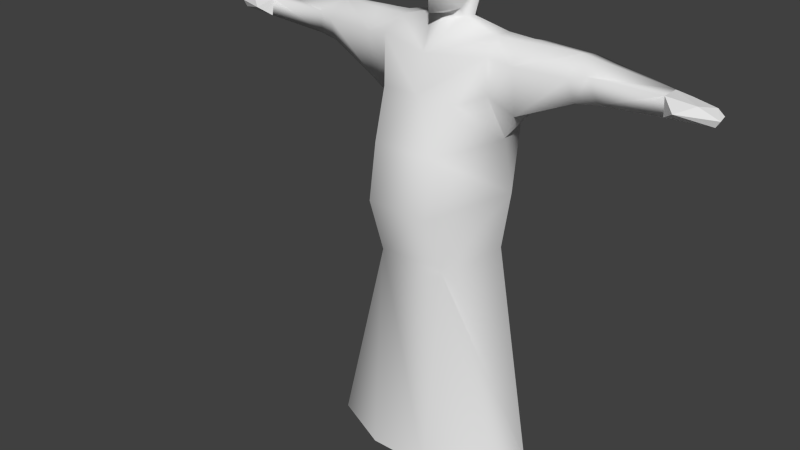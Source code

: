 # Source: moine.blend  (saved by Blender 2.63.0; exported with 4.5.12 LTS)
import bpy
from mathutils import Matrix  # noqa: F401  (used for matrix-valued properties, if any)

bpy.ops.wm.read_factory_settings(use_empty=True)
scene = bpy.context.scene
scene.name = 'Scene'

# ---- collections
col_collection_6 = bpy.data.collections.new('Collection 6'); scene.collection.children.link(col_collection_6)

# ---- world
world_world = bpy.data.worlds.new('World'); scene.world = world_world
world_world.color = (0.05088, 0.05088, 0.05088)
world_world.use_sun_shadow = False
world_world.sun_shadow_jitter_overblur = 0.0
world_world.cycles.sampling_method = 'MANUAL'
world_world.cycles.sample_map_resolution = 256

# ---- meshes
me_cube = bpy.data.meshes.new('Cube')
me_cube.from_pydata([(12.81, 0.5719, -15.13), (14.77, 0.5719, -15.13), (-9.749, -0.1088, -0.2808), (9.749, -0.1088, -0.2808), (-9.67, 0.4493, -0.1338), (9.67, 0.4493, -0.1338), (-9.193, -0.2333, 0.2725), (9.193, -0.2333, 0.2725), (-8.745, 0.4055, 0.2772), (8.745, 0.4055, 0.2772), (-9.571, 0.3374, 0.1478), (9.571, 0.3374, 0.1478), (-9.902, -0.1359, -0.04647), (9.902, -0.1359, -0.04647), (-8.621, -0.6314, 0.004008), (8.621, -0.6314, 0.004008), (-9.845, 0.2445, -0.01486), (9.845, 0.2445, -0.01486), (-0.04338, -0.2481, 1.31), (0.8937, -0.7986, 2.633), (-0.9804, -0.7986, 2.633), (1.243, 0.2918, 2.816), (-1.33, 0.2918, 2.816), (0.6725, 0.9601, 3.604), (-0.7593, 0.9601, 3.604), (0.774, 0.03769, 3.723), (-0.8608, 0.03769, 3.723), (0.5622, 1.521, 2.455), (-0.649, 1.521, 2.455), (0.9395, -0.9271, 3.108), (-1.026, -0.9271, 3.108), (-0.04338, -1.101, 2.197), (0.845, -0.9173, 3.437), (-0.9317, -0.9173, 3.437), (0.455, 1.238, 3.457), (-0.5417, 1.238, 3.457), (0.7892, -0.4561, 3.674), (-0.876, -0.4561, 3.674), (-0.04338, -1.082, 1.497), (0.603, -0.1875, 1.573), (-0.6897, -0.1875, 1.573), (-0.04338, 1.521, 2.455), (-0.04338, 1.238, 3.521), (-0.04338, 0.9495, 3.658), (-0.04338, 0.0271, 3.88), (-0.04338, -0.6142, 3.765), (3.161, 1.33, 0.6018), (-3.212, 1.33, 0.6018), (-0.04338, -1.091, 3.575), (-0.04338, -1.11, 2.859), (-0.04338, 1.32, 1.467), (1.123, -2.568, -15.54), (-1.268, -2.568, -15.54), (-0.04338, 2.476, -7.195), (-0.04338, 2.723, -4.653), (-0.04338, -0.4292, 1.084), (-0.01821, 2.1, -0.06233), (1.922, 1.753, -2.36), (-2.009, 1.753, -2.36), (0.453, 0.7846, 1.103), (-0.5397, 0.7846, 1.103), (0.7295, 0.441, 1.229), (-0.8163, 0.441, 1.229), (-0.04338, -1.353, 0.2194), (2.988, -0.06582, 0.9054), (-3.075, -0.06582, 0.9054), (4.953, -0.4272, 0.1737), (-5.04, -0.4272, 0.1737), (0.5776, 0.00343, 1.247), (-0.6644, 0.00343, 1.247), (1.948, 0.00343, 0.8628), (-2.035, 0.003431, 0.8628), (2.067, 0.5321, 0.9019), (-2.154, 0.5321, 0.9019), (2.12, -0.7182, 0.3439), (-2.207, -0.7182, 0.3439), (2.941, -0.5737, 0.1839), (-3.028, -0.5737, 0.1839), (3.095, 0.4622, 0.8817), (-3.098, 0.4622, 0.8817), (4.939, 0.3957, 0.8083), (-5.026, 0.3957, 0.8083), (5.656, 0.4163, 0.6822), (-5.742, 0.4163, 0.6822), (8.115, -0.1971, 0.3332), (-8.159, -0.1971, 0.3332), (5.515, -0.2572, 0.3386), (-5.602, -0.2572, 0.3386), (8.132, 0.4709, 0.3444), (-8.176, 0.4709, 0.3444), (5.887, 1.164, 0.437), (-5.973, 1.164, 0.437), (5.028, 1.163, 0.6007), (-5.115, 1.163, 0.6007), (-0.07215, 3.266, -15.54), (8.168, 0.5923, -0.3309), (-8.211, 0.5923, -0.3309), (6.111, 0.9489, -0.4716), (-6.198, 0.9489, -0.4716), (5.179, 0.8315, -0.6101), (-5.265, 0.8315, -0.6101), (3.12, 1.002, -1.509), (-3.207, 1.002, -1.509), (1.943, 1.483, 0.07439), (-2.029, 1.483, 0.07439), (0.8808, 2.585, -4.653), (-0.9676, 2.585, -4.653), (1.428, 1.445, -7.34), (-1.514, 1.445, -7.34), (2.199, 2.29, -15.54), (-2.344, 2.29, -15.54), (-0.04338, -1.618, -1.182), (1.213, -2.324, -2.974), (-1.3, -2.324, -2.974), (1.187, -2.692, -5.06), (-1.274, -2.692, -5.06), (1.288, -1.869, -7.345), (-1.375, -1.869, -7.345), (8.172, -0.2512, -0.3173), (-8.215, -0.2512, -0.3173), (5.84, 0.007569, -0.5869), (-5.927, 0.007571, -0.5869), (5.045, -0.07267, -0.6974), (-5.131, -0.07267, -0.6974), (2.991, -0.3581, -1.585), (-3.077, -0.3581, -1.585), (2.122, -0.6886, -0.9693), (-2.209, -0.6886, -0.9693), (2.266, 0.2526, -2.704), (-2.353, 0.2526, -2.704), (3.74, -1.189, -15.54), (3.859, 0.224, -15.54), (-3.953, 0.224, -15.54), (2.301, 0.2693, -6.893), (-2.388, 0.2693, -6.893), (2.647, 0.2561, -4.653), (-2.733, 0.2561, -4.653), (-3.63, -1.537, -15.54), (-1.508, -1.587, -1.193), (1.526, -1.587, -1.193), (12.81, 3.513, -15.13), (14.77, 3.513, -15.13), (12.62, 0.5719, -14.8), (12.62, 3.513, -14.8), (12.81, 0.5719, -14.48), (12.81, 3.513, -14.48), (14.77, 0.5719, -14.48), (14.77, 3.513, -14.48), (14.64, 0.5719, -14.8), (14.64, 3.513, -14.8), (21.12, 0.1822, -15.62), (21.43, 0.4669, -15.62), (20.99, 0.529, -15.62), (21.37, 0.1822, -7.451), (21.68, 0.4669, -7.451), (21.24, 0.529, -7.451), (20.98, 0.1822, -3.109), (21.29, 0.4669, -3.109), (20.84, 0.529, -3.109), (20.68, 0.1822, 0.04355), (20.95, 0.4669, -0.1159), (20.56, 0.529, 0.111), (21.42, 0.1822, 1.235), (21.58, 0.4669, 0.9635), (21.35, 0.529, 1.35), (22.64, 0.1822, 1.381), (22.59, 0.4669, 1.071), (22.67, 0.529, 1.512), (24.0, 0.1822, 0.3897), (23.74, 0.4669, 0.2045), (24.1, 0.529, 0.468)], [], [(2, 4, 96, 119), (3, 118, 95, 5), (89, 8, 6, 85), (7, 9, 88, 84), (6, 8, 10), (11, 9, 7), (6, 10, 12), (13, 11, 7), (119, 85, 14), (15, 84, 118), (85, 6, 14), (15, 7, 84), (14, 2, 119), (3, 15, 118), (2, 14, 12), (13, 15, 3), (6, 12, 14), (15, 13, 7), (96, 8, 89), (88, 9, 95), (96, 10, 8), (9, 11, 95), (96, 4, 10), (11, 5, 95), (10, 16, 12), (13, 17, 11), (4, 16, 10), (11, 17, 5), (2, 12, 16), (17, 13, 3), (2, 16, 4), (5, 17, 3), (49, 31, 19, 29), (30, 20, 31, 49), (105, 54, 56), (106, 56, 54), (117, 52, 51, 116), (117, 116, 114, 115), (113, 112, 111), (115, 114, 112, 113), (56, 57, 105), (106, 58, 56), (57, 56, 103), (104, 56, 58), (53, 107, 109, 94), (110, 108, 53, 94), (133, 131, 109, 107), (110, 132, 134, 108), (116, 130, 131, 133), (107, 105, 135, 133), (136, 106, 108, 134), (54, 105, 107, 53), (108, 106, 54, 53), (18, 55, 68), (55, 18, 69), (39, 18, 68), (69, 18, 40), (38, 18, 39), (40, 18, 38), (31, 38, 39, 19), (40, 38, 31, 20), (21, 19, 39), (40, 20, 22), (21, 39, 68), (69, 40, 22), (27, 21, 59), (60, 22, 28), (41, 27, 59, 50), (60, 28, 41, 50), (59, 21, 61), (62, 22, 60), (61, 21, 68), (69, 22, 62), (21, 27, 34), (35, 28, 22), (23, 21, 34), (35, 22, 24), (19, 21, 29), (30, 22, 20), (29, 21, 32), (33, 22, 30), (32, 21, 36), (37, 22, 33), (21, 25, 36), (37, 26, 22), (21, 23, 25), (26, 24, 22), (32, 48, 49, 29), (49, 48, 33, 30), (36, 45, 48, 32), (48, 45, 37, 33), (25, 44, 45, 36), (45, 44, 26, 37), (23, 43, 44, 25), (44, 43, 24, 26), (34, 42, 43, 23), (43, 42, 35, 24), (27, 41, 42, 34), (42, 41, 28, 35), (56, 50, 59), (60, 50, 56), (101, 57, 103, 46), (104, 58, 102, 47), (92, 99, 101, 46), (102, 100, 93, 47), (78, 80, 92, 46), (93, 81, 79, 47), (78, 46, 103, 72), (104, 47, 79, 73), (66, 76, 124, 122), (125, 77, 67, 123), (99, 122, 124, 101), (125, 123, 100, 102), (78, 64, 80), (81, 65, 79), (76, 66, 80, 64), (81, 67, 77, 65), (97, 120, 122, 99), (123, 121, 98, 100), (95, 118, 120, 97), (121, 119, 96, 98), (101, 124, 128, 57), (129, 125, 102, 58), (124, 126, 128), (129, 127, 125), (90, 97, 99, 92), (100, 98, 91, 93), (86, 66, 122, 120), (123, 67, 87, 121), (80, 66, 86, 82), (87, 67, 81, 83), (82, 90, 92, 80), (93, 91, 83, 81), (55, 63, 68), (69, 63, 55), (61, 68, 70), (71, 69, 62), (59, 72, 103, 56), (104, 73, 60, 56), (57, 128, 135, 105), (136, 129, 58, 106), (61, 70, 72, 59), (73, 71, 62, 60), (74, 63, 111), (111, 63, 75), (63, 74, 70, 68), (71, 75, 63, 69), (70, 74, 76, 64), (77, 75, 71, 65), (70, 64, 78, 72), (79, 65, 71, 73), (76, 74, 126, 124), (127, 75, 77, 125), (82, 88, 90), (91, 89, 83), (86, 84, 88, 82), (89, 85, 87, 83), (84, 86, 120, 118), (121, 87, 85, 119), (88, 95, 97, 90), (98, 96, 89, 91), (116, 133, 135, 114), (136, 134, 117, 115), (112, 114, 135, 128), (136, 115, 113, 129), (52, 117, 137), (51, 130, 116), (117, 134, 132, 137), (75, 138, 111), (74, 111, 139), (75, 127, 138), (127, 129, 138), (113, 138, 129), (111, 138, 113), (111, 112, 139), (112, 128, 139), (126, 139, 128), (74, 139, 126), (141, 1, 0, 140), (143, 140, 0, 142), (145, 143, 142, 144), (147, 145, 144, 146), (149, 147, 146, 148), (1, 141, 149, 148), (148, 146, 144, 142, 0, 1), (141, 140, 143, 145, 147, 149), (154, 151, 152, 155), (155, 152, 150, 153), (153, 150, 151, 154), (158, 155, 153, 156), (156, 153, 154, 157), (157, 154, 155, 158), (159, 156, 157, 160), (160, 157, 158, 161), (161, 158, 156, 159), (163, 160, 161, 164), (164, 161, 159, 162), (162, 159, 160, 163), (167, 164, 162, 165), (165, 162, 163, 166), (166, 163, 164, 167), (168, 165, 166, 169), (169, 166, 167, 170), (170, 167, 165, 168)])
me_cube.polygons.foreach_set('use_smooth', [0, 0, 0, 0, 0, 0, 0, 0, 0, 0, 0, 0, 0, 0, 0, 0, 0, 0, 0, 0, 0, 0, 0, 0, 0, 0, 0, 0, 0, 0, 0, 0, 1, 1, 1, 1, 1, 1, 1, 1, 1, 1, 1, 1, 1, 1, 1, 1, 1, 1, 1, 1, 1, 1, 1, 1, 1, 1, 1, 1, 1, 1, 1, 1, 1, 1, 1, 1, 1, 1, 1, 1, 1, 1, 1, 1, 1, 1, 1, 1, 1, 1, 1, 1, 1, 1, 1, 1, 1, 1, 1, 1, 1, 1, 1, 1, 1, 1, 1, 1, 1, 1, 1, 1, 1, 1, 1, 1, 1, 1, 1, 1, 1, 1, 1, 1, 1, 1, 1, 1, 1, 1, 1, 1, 1, 1, 1, 1, 1, 1, 1, 1, 1, 1, 1, 1, 1, 1, 1, 1, 1, 1, 1, 1, 1, 1, 1, 1, 1, 1, 1, 1, 1, 1, 1, 1, 1, 1, 1, 1, 1, 1, 1, 1, 1, 1, 1, 1, 1, 1, 1, 1, 1, 1, 1, 1, 1, 1, 0, 0, 0, 0, 0, 0, 0, 0, 0, 0, 0, 0, 0, 0, 0, 0, 0, 0, 0, 0, 0, 0, 0, 0, 0, 0])
_uv = me_cube.uv_layers.new(name='UVMap')
_uv.uv.foreach_set('vector', [0.8934, 0.9061, 0.9042, 0.8977, 0.9519, 0.9002, 0.936, 0.9398, 0.8442, 0.9075, 0.8006, 0.9423, 0.7843, 0.9028, 0.8332, 0.8994, 0.9471, 0.8691, 0.9253, 0.879, 0.8996, 0.8717, 0.9289, 0.8428, 0.8371, 0.8733, 0.8119, 0.8814, 0.7884, 0.8715, 0.8056, 0.8444, 0.8996, 0.8717, 0.9253, 0.879, 0.9033, 0.8889, 0.834, 0.8905, 0.8119, 0.8814, 0.8371, 0.8733, 0.8996, 0.8717, 0.9033, 0.8889, 0.8809, 0.8981, 0.8567, 0.8993, 0.834, 0.8905, 0.8371, 0.8733, 0.936, 0.9398, 0.9306, 0.9705, 0.9063, 0.9467, 0.8317, 0.948, 0.8068, 0.9727, 0.8006, 0.9423, 0.9289, 0.8428, 0.8996, 0.8717, 0.8949, 0.8428, 0.8408, 0.8444, 0.8371, 0.8733, 0.8056, 0.8444, 0.9063, 0.9467, 0.8934, 0.9061, 0.936, 0.9398, 0.8442, 0.9075, 0.8317, 0.948, 0.8006, 0.9423, 0.8934, 0.9061, 0.9063, 0.9467, 0.8809, 0.8981, 0.8567, 0.8993, 0.8317, 0.948, 0.8442, 0.9075, 0.8996, 0.8717, 0.8809, 0.8981, 0.8949, 0.8428, 0.8408, 0.8444, 0.8567, 0.8993, 0.8371, 0.8733, 0.9519, 0.9002, 0.9253, 0.879, 0.9471, 0.8691, 0.7884, 0.8715, 0.8119, 0.8814, 0.7843, 0.9028, 0.9519, 0.9002, 0.9033, 0.8889, 0.9253, 0.879, 0.8119, 0.8814, 0.834, 0.8905, 0.7843, 0.9028, 0.9519, 0.9002, 0.9042, 0.8977, 0.9033, 0.8889, 0.834, 0.8905, 0.8332, 0.8994, 0.7843, 0.9028, 0.9033, 0.8889, 0.8979, 0.8961, 0.8809, 0.8981, 0.8567, 0.8993, 0.8395, 0.8976, 0.834, 0.8905, 0.9042, 0.8977, 0.8979, 0.8961, 0.9033, 0.8889, 0.834, 0.8905, 0.8395, 0.8976, 0.8332, 0.8994, 0.8934, 0.9061, 0.8809, 0.8981, 0.8979, 0.8961, 0.8395, 0.8976, 0.8567, 0.8993, 0.8442, 0.9075, 0.8934, 0.9061, 0.8979, 0.8961, 0.9042, 0.8977, 0.8332, 0.8994, 0.8395, 0.8976, 0.8442, 0.9075, 0.06799, 0.6406, 0.05415, 0.6161, 0.09429, 0.6135, 0.1006, 0.6271, 0.08707, 0.4066, 0.08266, 0.421, 0.04253, 0.4238, 0.05294, 0.3976, 0.7096, 0.4995, 0.7416, 0.5146, 0.6396, 0.6587, 0.2765, 0.5, 0.3471, 0.6619, 0.244, 0.5154, 0.4401, 0.3538, 0.4496, 0.0128, 0.543, 0.01407, 0.5479, 0.3561, 0.4401, 0.3538, 0.5479, 0.3561, 0.527, 0.4319, 0.4606, 0.4344, 0.4609, 0.4906, 0.5261, 0.4898, 0.4933, 0.5396, 0.4606, 0.4344, 0.527, 0.4319, 0.5261, 0.4898, 0.4609, 0.4906, 0.6396, 0.6587, 0.6343, 0.5466, 0.7096, 0.4995, 0.2765, 0.5, 0.3529, 0.5475, 0.3471, 0.6619, 0.6343, 0.5466, 0.6396, 0.6587, 0.5914, 0.5998, 0.3962, 0.6007, 0.3471, 0.6619, 0.3529, 0.5475, 0.7735, 0.4151, 0.7053, 0.3825, 0.8152, 0.06094, 0.9094, 0.09712, 0.1757, 0.05453, 0.281, 0.381, 0.2116, 0.4139, 0.08, 0.08993, 0.6424, 0.3836, 0.7124, 0.02884, 0.8152, 0.06094, 0.7053, 0.3825, 0.1757, 0.05453, 0.2788, 0.02426, 0.3445, 0.3822, 0.281, 0.381, 0.5479, 0.3561, 0.6585, 0.01756, 0.7124, 0.02884, 0.6424, 0.3836, 0.7053, 0.3825, 0.7096, 0.4995, 0.6179, 0.4633, 0.6424, 0.3836, 0.3693, 0.4638, 0.2765, 0.5, 0.281, 0.381, 0.3445, 0.3822, 0.7416, 0.5146, 0.7096, 0.4995, 0.7053, 0.3825, 0.7735, 0.4151, 0.281, 0.381, 0.2765, 0.5, 0.244, 0.5154, 0.2116, 0.4139, 0.05136, 0.5569, 0.0465, 0.5454, 0.07951, 0.55, 0.04452, 0.4949, 0.04778, 0.4829, 0.0766, 0.4859, 0.08062, 0.5665, 0.05136, 0.5569, 0.07951, 0.55, 0.0766, 0.4859, 0.04778, 0.4829, 0.07547, 0.4694, 0.03867, 0.5911, 0.05136, 0.5569, 0.08062, 0.5665, 0.07547, 0.4694, 0.04778, 0.4829, 0.03058, 0.4507, 0.05415, 0.6161, 0.03867, 0.5911, 0.08062, 0.5665, 0.09429, 0.6135, 0.07547, 0.4694, 0.03058, 0.4507, 0.04253, 0.4238, 0.08266, 0.421, 0.1351, 0.6002, 0.09429, 0.6135, 0.08062, 0.5665, 0.07547, 0.4694, 0.08266, 0.421, 0.1249, 0.4286, 0.1351, 0.6002, 0.08062, 0.5665, 0.07951, 0.55, 0.0766, 0.4859, 0.07547, 0.4694, 0.1249, 0.4286, 0.1857, 0.6016, 0.1351, 0.6002, 0.189, 0.546, 0.1856, 0.475, 0.1249, 0.4286, 0.1748, 0.4203, 0.2059, 0.6091, 0.1857, 0.6016, 0.189, 0.546, 0.2127, 0.5699, 0.1856, 0.475, 0.1748, 0.4203, 0.1938, 0.4102, 0.2058, 0.4482, 0.1052, 0.5212, 0.1351, 0.6002, 0.09625, 0.5389, 0.09468, 0.4946, 0.1249, 0.4286, 0.106, 0.5109, 0.09625, 0.5389, 0.1351, 0.6002, 0.07951, 0.55, 0.0766, 0.4859, 0.1249, 0.4286, 0.09468, 0.4946, 0.1351, 0.6002, 0.1857, 0.6016, 0.1728, 0.6311, 0.1581, 0.3929, 0.1748, 0.4203, 0.1249, 0.4286, 0.1607, 0.633, 0.1351, 0.6002, 0.1728, 0.6311, 0.1581, 0.3929, 0.1249, 0.4286, 0.1458, 0.3926, 0.09429, 0.6135, 0.1351, 0.6002, 0.1006, 0.6271, 0.08707, 0.4066, 0.1249, 0.4286, 0.08266, 0.421, 0.1006, 0.6271, 0.1351, 0.6002, 0.1046, 0.6365, 0.08976, 0.3968, 0.1249, 0.4286, 0.08707, 0.4066, 0.1046, 0.6365, 0.1351, 0.6002, 0.119, 0.6402, 0.1035, 0.3911, 0.1249, 0.4286, 0.08976, 0.3968, 0.1351, 0.6002, 0.1343, 0.6386, 0.119, 0.6402, 0.1035, 0.3911, 0.1189, 0.3907, 0.1249, 0.4286, 0.1351, 0.6002, 0.1607, 0.633, 0.1343, 0.6386, 0.1189, 0.3907, 0.1458, 0.3926, 0.1249, 0.4286, 0.1046, 0.6365, 0.08938, 0.6634, 0.06799, 0.6406, 0.1006, 0.6271, 0.05294, 0.3976, 0.07105, 0.3722, 0.08976, 0.3968, 0.08707, 0.4066, 0.119, 0.6402, 0.1105, 0.67, 0.08938, 0.6634, 0.1046, 0.6365, 0.07105, 0.3722, 0.09105, 0.3628, 0.1035, 0.3911, 0.08976, 0.3968, 0.1343, 0.6386, 0.1393, 0.67, 0.1105, 0.67, 0.119, 0.6402, 0.09105, 0.3628, 0.1196, 0.3589, 0.1189, 0.3907, 0.1035, 0.3911, 0.1607, 0.633, 0.1749, 0.6534, 0.1393, 0.67, 0.1343, 0.6386, 0.1196, 0.3589, 0.1571, 0.3705, 0.1458, 0.3926, 0.1189, 0.3907, 0.1728, 0.6311, 0.1846, 0.6447, 0.1749, 0.6534, 0.1607, 0.633, 0.1571, 0.3705, 0.1679, 0.3778, 0.1581, 0.3929, 0.1458, 0.3926, 0.1857, 0.6016, 0.2059, 0.6091, 0.1846, 0.6447, 0.1728, 0.6311, 0.1679, 0.3778, 0.1938, 0.4102, 0.1748, 0.4203, 0.1581, 0.3929, 0.6396, 0.6587, 0.5652, 0.6958, 0.5515, 0.6587, 0.4366, 0.6597, 0.4232, 0.6972, 0.3471, 0.6619, 0.2657, 0.7738, 0.2353, 0.7195, 0.3199, 0.7196, 0.3447, 0.7566, 0.5572, 0.7147, 0.6419, 0.7146, 0.6115, 0.769, 0.5328, 0.7506, 0.3688, 0.8168, 0.328, 0.8461, 0.2657, 0.7738, 0.3447, 0.7566, 0.6115, 0.769, 0.5493, 0.8413, 0.5085, 0.8121, 0.5328, 0.7506, 0.3736, 0.7455, 0.394, 0.8048, 0.3688, 0.8168, 0.3447, 0.7566, 0.5085, 0.8121, 0.4833, 0.8001, 0.5044, 0.7381, 0.5328, 0.7506, 0.3736, 0.7455, 0.3447, 0.7566, 0.3199, 0.7196, 0.3616, 0.7132, 0.5572, 0.7147, 0.5328, 0.7506, 0.5044, 0.7381, 0.5156, 0.7084, 0.2754, 0.9008, 0.2052, 0.8746, 0.2242, 0.8108, 0.2972, 0.8693, 0.653, 0.8059, 0.6721, 0.8698, 0.6019, 0.8959, 0.5801, 0.8644, 0.328, 0.8461, 0.2972, 0.8693, 0.2242, 0.8108, 0.2657, 0.7738, 0.653, 0.8059, 0.5801, 0.8644, 0.5493, 0.8413, 0.6115, 0.769, 0.1986, 0.9245, 0.199, 0.9058, 0.262, 0.936, 0.6153, 0.9311, 0.6783, 0.9009, 0.6814, 0.9191, 0.2052, 0.8746, 0.2754, 0.9008, 0.262, 0.936, 0.199, 0.9058, 0.6153, 0.9311, 0.6019, 0.8959, 0.6721, 0.8698, 0.6783, 0.9009, 0.3568, 0.8713, 0.3235, 0.8904, 0.2972, 0.8693, 0.328, 0.8461, 0.5801, 0.8644, 0.5538, 0.8855, 0.5206, 0.8665, 0.5493, 0.8413, 0.4069, 0.9269, 0.3885, 0.9509, 0.3235, 0.8904, 0.3568, 0.8713, 0.5538, 0.8855, 0.49, 0.945, 0.4717, 0.921, 0.5206, 0.8665, 0.2657, 0.7738, 0.2242, 0.8108, 0.2048, 0.7614, 0.2353, 0.7195, 0.6725, 0.7565, 0.653, 0.8059, 0.6115, 0.769, 0.6419, 0.7146, 0.2242, 0.8108, 0.1875, 0.8279, 0.2048, 0.7614, 0.6725, 0.7565, 0.6897, 0.8231, 0.653, 0.8059, 0.3783, 0.8454, 0.3568, 0.8713, 0.328, 0.8461, 0.3688, 0.8168, 0.5493, 0.8413, 0.5206, 0.8665, 0.4991, 0.8406, 0.5085, 0.8121, 0.2928, 0.9162, 0.2754, 0.9008, 0.2972, 0.8693, 0.3235, 0.8904, 0.5801, 0.8644, 0.6019, 0.8959, 0.5845, 0.9113, 0.5538, 0.8855, 0.262, 0.936, 0.2754, 0.9008, 0.2928, 0.9162, 0.2856, 0.944, 0.5845, 0.9113, 0.6019, 0.8959, 0.6153, 0.9311, 0.5916, 0.9392, 0.4007, 0.8287, 0.3783, 0.8454, 0.3688, 0.8168, 0.394, 0.8048, 0.5085, 0.8121, 0.4991, 0.8406, 0.4766, 0.8241, 0.4833, 0.8001, 0.4939, 0.6207, 0.4936, 0.5781, 0.5209, 0.6359, 0.4671, 0.6364, 0.4936, 0.5781, 0.4939, 0.6207, 0.5397, 0.6422, 0.5209, 0.6359, 0.5521, 0.5986, 0.4355, 0.5994, 0.4671, 0.6364, 0.4483, 0.643, 0.5515, 0.6587, 0.5626, 0.6034, 0.5914, 0.5998, 0.6396, 0.6587, 0.3962, 0.6007, 0.4251, 0.6043, 0.4366, 0.6597, 0.3471, 0.6619, 0.6343, 0.5466, 0.5969, 0.5185, 0.6179, 0.4633, 0.7096, 0.4995, 0.3693, 0.4638, 0.3906, 0.5193, 0.3529, 0.5475, 0.2765, 0.5, 0.5397, 0.6422, 0.5521, 0.5986, 0.5626, 0.6034, 0.5515, 0.6587, 0.4251, 0.6043, 0.4355, 0.5994, 0.4483, 0.643, 0.4366, 0.6597, 0.5448, 0.5798, 0.4936, 0.5781, 0.4933, 0.5396, 0.4933, 0.5396, 0.4936, 0.5781, 0.4425, 0.5807, 0.4936, 0.5781, 0.5448, 0.5798, 0.5521, 0.5986, 0.5209, 0.6359, 0.4355, 0.5994, 0.4425, 0.5807, 0.4936, 0.5781, 0.4671, 0.6364, 0.1632, 0.9, 0.1751, 0.8707, 0.2052, 0.8746, 0.199, 0.9058, 0.6721, 0.8698, 0.7022, 0.8658, 0.7141, 0.8951, 0.6783, 0.9009, 0.1632, 0.9, 0.199, 0.9058, 0.1986, 0.9245, 0.1632, 0.9191, 0.6814, 0.9191, 0.6783, 0.9009, 0.7141, 0.8951, 0.7141, 0.9143, 0.2052, 0.8746, 0.1751, 0.8707, 0.1875, 0.8279, 0.2242, 0.8108, 0.6897, 0.8231, 0.7022, 0.8658, 0.6721, 0.8698, 0.653, 0.8059, 0.4007, 0.8287, 0.4257, 0.9114, 0.3783, 0.8454, 0.4991, 0.8406, 0.4529, 0.9055, 0.4766, 0.8241, 0.2928, 0.9162, 0.3735, 0.9682, 0.3623, 0.9893, 0.2856, 0.944, 0.5161, 0.9834, 0.5051, 0.9623, 0.5845, 0.9113, 0.5916, 0.9392, 0.3735, 0.9682, 0.2928, 0.9162, 0.3235, 0.8904, 0.3885, 0.9509, 0.5538, 0.8855, 0.5845, 0.9113, 0.5051, 0.9623, 0.49, 0.945, 0.4257, 0.9114, 0.4069, 0.9269, 0.3568, 0.8713, 0.3783, 0.8454, 0.5206, 0.8665, 0.4717, 0.921, 0.4529, 0.9055, 0.4991, 0.8406, 0.5479, 0.3561, 0.6424, 0.3836, 0.6179, 0.4633, 0.527, 0.4319, 0.3693, 0.4638, 0.3445, 0.3822, 0.4401, 0.3538, 0.4606, 0.4344, 0.5261, 0.4898, 0.527, 0.4319, 0.6179, 0.4633, 0.5969, 0.5185, 0.3693, 0.4638, 0.4606, 0.4344, 0.4609, 0.4906, 0.3906, 0.5193, 0.4496, 0.0128, 0.4401, 0.3538, 0.3481, 0.0128, 0.543, 0.01407, 0.6585, 0.01756, 0.5479, 0.3561, 0.4401, 0.3538, 0.3445, 0.3822, 0.2788, 0.02426, 0.3481, 0.0128, 0.4425, 0.5807, 0.4556, 0.5393, 0.4933, 0.5396, 0.5448, 0.5798, 0.4933, 0.5396, 0.5336, 0.5389, 0.4425, 0.5807, 0.4303, 0.5542, 0.4556, 0.5393, 0.4303, 0.5542, 0.3906, 0.5193, 0.4556, 0.5393, 0.4609, 0.4906, 0.4556, 0.5393, 0.3906, 0.5193, 0.4933, 0.5396, 0.4556, 0.5393, 0.4609, 0.4906, 0.4933, 0.5396, 0.5261, 0.4898, 0.5336, 0.5389, 0.5261, 0.4898, 0.5969, 0.5185, 0.5336, 0.5389, 0.5572, 0.5532, 0.5336, 0.5389, 0.5969, 0.5185, 0.5448, 0.5798, 0.5336, 0.5389, 0.5572, 0.5532, 0.8674, 0.5689, 0.759, 0.5689, 0.759, 0.6411, 0.8674, 0.6411, 0.8674, 0.6554, 0.8674, 0.6411, 0.759, 0.6411, 0.759, 0.6554, 0.8673, 0.6697, 0.8674, 0.6554, 0.759, 0.6554, 0.7589, 0.6697, 0.8673, 0.7419, 0.8673, 0.6697, 0.7589, 0.6697, 0.7589, 0.7419, 0.8672, 0.5546, 0.8674, 0.5404, 0.759, 0.5404, 0.7588, 0.5546, 0.759, 0.5689, 0.8674, 0.5689, 0.8672, 0.5546, 0.7588, 0.5546, 0.747, 0.5737, 0.7349, 0.5689, 0.7349, 0.6411, 0.747, 0.6484, 0.759, 0.6411, 0.759, 0.5689, 0.8674, 0.5689, 0.8674, 0.6411, 0.8794, 0.6484, 0.8915, 0.6411, 0.8915, 0.5689, 0.8794, 0.5737, 0.9627, 0.3087, 0.9653, 0.1727, 0.9484, 0.1712, 0.9448, 0.3089, 0.9448, 0.3089, 0.9484, 0.1712, 0.9314, 0.1716, 0.9268, 0.3087, 0.9805, 0.3091, 0.9831, 0.172, 0.9653, 0.1727, 0.9627, 0.3087, 0.9464, 0.4471, 0.9448, 0.3089, 0.9268, 0.3087, 0.9286, 0.4464, 0.9804, 0.4464, 0.9805, 0.3091, 0.9627, 0.3087, 0.9633, 0.4452, 0.9633, 0.4452, 0.9627, 0.3087, 0.9448, 0.3089, 0.9464, 0.4471, 0.9828, 0.5879, 0.9804, 0.4464, 0.9633, 0.4452, 0.9641, 0.5842, 0.9641, 0.5842, 0.9633, 0.4452, 0.9464, 0.4471, 0.9454, 0.5905, 0.9454, 0.5905, 0.9464, 0.4471, 0.9286, 0.4464, 0.9274, 0.5878, 0.9664, 0.6565, 0.9641, 0.5842, 0.9454, 0.5905, 0.9417, 0.6572, 0.9417, 0.6572, 0.9454, 0.5905, 0.9274, 0.5878, 0.9222, 0.6568, 0.9888, 0.6578, 0.9828, 0.5879, 0.9641, 0.5842, 0.9664, 0.6565, 0.9427, 0.7141, 0.9417, 0.6572, 0.9222, 0.6568, 0.9265, 0.7152, 0.9809, 0.7174, 0.9888, 0.6578, 0.9664, 0.6565, 0.9618, 0.7159, 0.9618, 0.7159, 0.9664, 0.6565, 0.9417, 0.6572, 0.9427, 0.7141, 0.9729, 0.7885, 0.9809, 0.7174, 0.9618, 0.7159, 0.9582, 0.7839, 0.9582, 0.7839, 0.9618, 0.7159, 0.9427, 0.7141, 0.9423, 0.7885, 0.9423, 0.7885, 0.9427, 0.7141, 0.9265, 0.7152, 0.9265, 0.7868])
me_cube.use_remesh_preserve_volume = False
me_cube.use_remesh_preserve_attributes = False
me_cube.use_mirror_vertex_groups = False
me_cube.update()
arm_armature_002 = bpy.data.armatures.new('Armature.002')  # bones are not reproduced

# ---- objects
ob_villageoise = bpy.data.objects.new('Villageoise', arm_armature_002)
ob_cube = bpy.data.objects.new('Cube', me_cube)

# ---- transforms, parenting, visibility, modifiers, constraints
ob_villageoise.location = (-0.01845, 4.131e-09, 3.107)
ob_villageoise.scale = (2.373, 2.373, 2.373)
ob_villageoise.show_in_front = True
ob_villageoise.lineart.crease_threshold = 0.0
ob_cube.parent = ob_villageoise
ob_cube.matrix_parent_inverse = Matrix(((0.4214, 0.0, 0.0, 0.0), (0.0, 0.4214, 0.0, 0.0), (0.0, 0.0, 0.4214, 1.205), (0.0, 0.0, 0.0, 1.0)))
ob_cube.location = (0.02655, 0.0, 3.594)
ob_cube.scale = (0.612, 0.612, 0.612)
ob_cube.lineart.crease_threshold = 0.0
_vg = ob_cube.vertex_groups.new(name='Ventre')
_vg = ob_cube.vertex_groups.new(name='Thorax')
_vg.add([50, 54, 55, 56, 57, 58, 59, 60, 61, 62, 63, 68, 69, 70, 71, 72, 73, 74, 75, 103, 104, 105, 106, 111, 112, 113, 114, 115, 126, 127, 128, 129, 135, 136, 138, 139], 1.0, 'REPLACE')
_vg = ob_cube.vertex_groups.new(name='Tete')
_vg.add([18, 19, 20, 21, 22, 23, 24, 25, 26, 27, 28, 29, 30, 31, 32, 33, 34, 35, 36, 37, 38, 39, 40, 41, 42, 43, 44, 45, 48, 49, 50], 1.0, 'REPLACE')
_vg = ob_cube.vertex_groups.new(name='Thorax.001')
_vg = ob_cube.vertex_groups.new(name='Thorax.003')
_vg.add([46, 64, 66, 76, 78, 80, 92, 99, 101, 122, 124], 1.0, 'REPLACE')
_vg = ob_cube.vertex_groups.new(name='Thorax.004')
_vg.add([66, 80, 82, 84, 86, 88, 90, 92, 95, 97, 99, 118, 120, 122], 1.0, 'REPLACE')
_vg = ob_cube.vertex_groups.new(name='Thorax.008')
_vg.add([3, 5, 7, 9, 11, 13, 15, 17, 84, 88, 95, 118], 1.0, 'REPLACE')
_vg = ob_cube.vertex_groups.new(name='Thorax.002')
_vg = ob_cube.vertex_groups.new(name='Thorax.005')
_vg.add([47, 65, 67, 77, 79, 81, 93, 100, 102, 123, 125], 1.0, 'REPLACE')
_vg = ob_cube.vertex_groups.new(name='Thorax.006')
_vg.add([67, 81, 83, 85, 87, 89, 91, 93, 96, 98, 100, 119, 121, 123], 1.0, 'REPLACE')
_vg = ob_cube.vertex_groups.new(name='Thorax.007')
_vg.add([2, 4, 6, 8, 10, 12, 14, 16, 85, 89, 96, 119], 1.0, 'REPLACE')
_vg = ob_cube.vertex_groups.new(name='Cuisse')
_vg.add([53, 107, 116, 133], 1.0, 'REPLACE')
_vg = ob_cube.vertex_groups.new(name='Cuisse.001')
_vg.add([51, 94, 109, 130, 131], 1.0, 'REPLACE')
_vg = ob_cube.vertex_groups.new(name='Ventre.001')
_vg.add([53, 108, 117, 134], 1.0, 'REPLACE')
_vg = ob_cube.vertex_groups.new(name='Ventre.002')
_vg.add([52, 94, 110, 132, 137], 1.0, 'REPLACE')
_vg = ob_cube.vertex_groups.new(name='Houlette')
_vg.add([150, 151, 152, 153, 154, 155, 156, 157, 158, 159, 160, 161, 162, 163, 164, 165, 166, 167, 168, 169, 170], 1.0, 'REPLACE')
_vg = ob_cube.vertex_groups.new(name='Bible')
_vg.add([0, 1, 140, 141, 142, 143, 144, 145, 146, 147, 148, 149], 1.0, 'REPLACE')
_m = ob_cube.modifiers.new('Armature', 'ARMATURE')
_m.object = ob_villageoise

# ---- collection membership
col_collection_6.objects.link(ob_villageoise)
col_collection_6.objects.link(ob_cube)

# ---- scene / render settings (as saved in the file)
scene.frame_start = 1; scene.frame_end = 166; scene.frame_set(1)
scene.render.engine = 'BLENDER_EEVEE_NEXT'
scene.render.image_settings.color_mode = 'RGB'
scene.render.image_settings.compression = 90
scene.render.resolution_percentage = 50
scene.render.dither_intensity = 0.0
scene.render.bake_margin = 2
scene.render.bake_bias = 0.0
scene.cycles.use_denoising = False
scene.cycles.samples = 10
scene.cycles.sampling_pattern = 'TABULATED_SOBOL'
scene.cycles.light_sampling_threshold = 0.0
scene.cycles.use_adaptive_sampling = False
scene.cycles.use_light_tree = False
scene.cycles.blur_glossy = 0.0
scene.cycles.volume_bounces = 1
scene.cycles.pixel_filter_type = 'GAUSSIAN'
scene.cycles.sample_clamp_indirect = 0.0
scene.view_settings.view_transform = 'Standard'
bpy.context.view_layer.update()

# ---- added for rendering (the .blend has no active camera and no usable light): camera, sun
cam_auto = bpy.data.cameras.new('AutoCamera')
cam_auto.lens = 50.0
cam_auto.sensor_width = 36.0
cam_auto.clip_end = 1000.0
ob_auto_camera = bpy.data.objects.new('AutoCamera', cam_auto)
scene.collection.objects.link(ob_auto_camera)
ob_auto_camera.location = (13.3533, -17.587, 16.7818)
ob_auto_camera.rotation_euler = (1.09748, -7.21219e-08, 0.694738)
scene.camera = ob_auto_camera
light_auto_sun = bpy.data.lights.new('AutoSun', 'SUN')
light_auto_sun.energy = 3.0
light_auto_sun.angle = 0.0523599
ob_auto_sun = bpy.data.objects.new('AutoSun', light_auto_sun)
scene.collection.objects.link(ob_auto_sun)
ob_auto_sun.rotation_euler = (0.872665, 0.174533, 0.523599)
bpy.context.view_layer.update()

